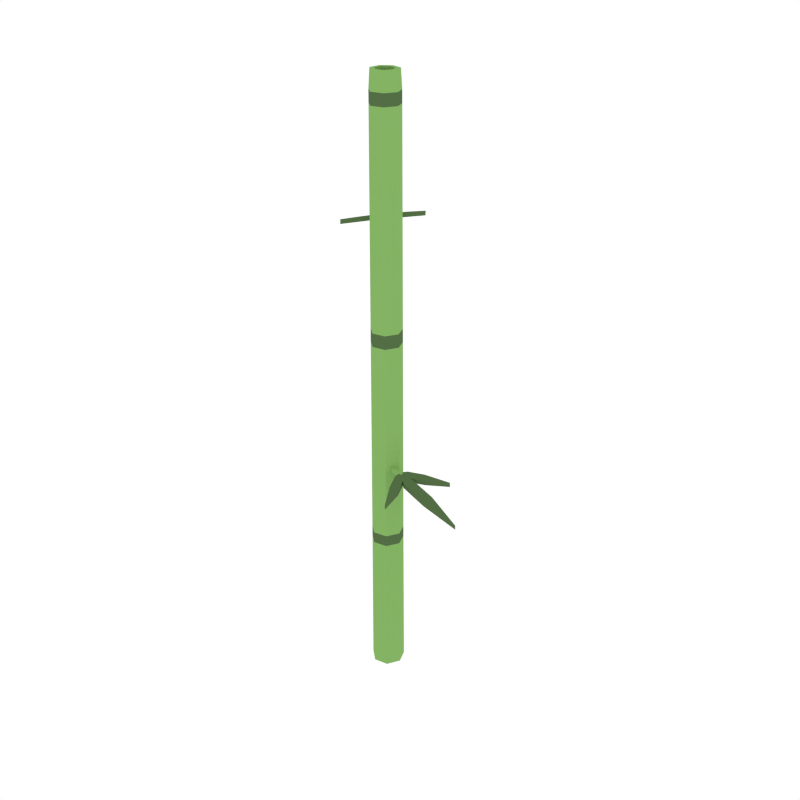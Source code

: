 # Source: Bamboo_2.blend  (saved by Blender 2.79.0; exported with 4.5.12 LTS)
import bpy
from mathutils import Matrix  # noqa: F401  (used for matrix-valued properties, if any)

bpy.ops.wm.read_factory_settings(use_empty=True)
scene = bpy.context.scene
scene.name = 'Scene'

# ---- collections
col_collection_1 = bpy.data.collections.new('Collection 1'); scene.collection.children.link(col_collection_1)

# ---- materials (node trees are filled in below, after node groups)
mat_green = bpy.data.materials.new('Green')
mat_green.alpha_threshold = 0.0
mat_green.diffuse_color = (0.2316, 0.448, 0.1265, 1.0)
mat_green.roughness = 0.5
mat_darkgreen2 = bpy.data.materials.new('DarkGreen2')
mat_darkgreen2.alpha_threshold = 0.0
mat_darkgreen2.diffuse_color = (0.08744, 0.1523, 0.05986, 1.0)
mat_darkgreen2.roughness = 0.5

# ---- material node trees

# ---- world
world_world = bpy.data.worlds.new('World'); scene.world = world_world
world_world.color = (1.0, 1.0, 1.0)
world_world.use_sun_shadow = False
world_world.sun_shadow_jitter_overblur = 0.0
world_world.cycles.sampling_method = 'NONE'
world_world.cycles.sample_map_resolution = 256

# ---- meshes
me_cylinder_020 = bpy.data.meshes.new('Cylinder.020')
me_cylinder_020.from_pydata([(0.02017, -0.001113, -0.003168), (0.0117, -0.01646, -0.003168), (-0.005573, -0.01942, -0.003168), (-0.01865, -0.007748, -0.003168), (-0.01769, 0.009754, -0.003168), (-0.003403, 0.01991, -0.003168), (0.01345, 0.01507, -0.003168), (0.01923, -0.001062, 0.1902), (0.0183, -0.00101, 0.4494), (0.01736, -0.0009585, 0.7087), (0.01008, -0.01417, 0.7087), (0.01062, -0.01494, 0.4494), (0.01116, -0.0157, 0.1902), (-0.004798, -0.01672, 0.7087), (-0.005057, -0.01762, 0.4494), (-0.005315, -0.01852, 0.1902), (-0.01606, -0.006671, 0.7087), (-0.01693, -0.00703, 0.4494), (-0.01779, -0.007389, 0.1902), (-0.01523, 0.008398, 0.7087), (-0.01605, 0.00885, 0.4494), (-0.01687, 0.009302, 0.1902), (-0.002929, 0.01714, 0.7087), (-0.003087, 0.01807, 0.4494), (-0.003245, 0.01899, 0.1902), (0.01158, 0.01298, 0.7087), (0.0122, 0.01368, 0.4494), (0.01282, 0.01438, 0.1902), (0.01119, -0.01574, 0.1762), (-0.005329, -0.01856, 0.1762), (-0.01784, -0.007408, 0.1762), (-0.01691, 0.009326, 0.1762), (-0.003253, 0.01904, 0.1762), (0.01286, 0.01441, 0.1762), (0.01928, -0.001064, 0.1762), (0.01836, -0.001013, 0.4333), (0.01065, -0.01498, 0.4333), (-0.005073, -0.01767, 0.4333), (-0.01698, -0.007052, 0.4333), (-0.0161, 0.008878, 0.4333), (-0.003097, 0.01812, 0.4333), (0.01224, 0.01372, 0.4333), (0.01741, -0.0009612, 0.695), (0.01011, -0.01421, 0.695), (-0.004812, -0.01676, 0.695), (-0.01611, -0.006689, 0.695), (-0.01527, 0.008421, 0.695), (-0.002938, 0.01719, 0.695), (0.01161, 0.01302, 0.695), (0.01608, -0.0008874, 0.7298), (0.00933, -0.01312, 0.7298), (-0.004443, -0.01548, 0.7298), (-0.01487, -0.006176, 0.7298), (-0.0141, 0.007775, 0.7298), (-0.002712, 0.01587, 0.7298), (0.01072, 0.01202, 0.7298), (0.007065, -0.001204, 0.5745), (0.002829, -0.006595, 0.5746), (-0.02585, 0.03058, 0.5688), (-0.02914, 0.03061, 0.5677), (-0.07843, 0.01433, 0.5556), (-0.02436, 0.02299, 0.5709), (-0.02492, 0.02771, 0.5697), (-0.02965, 0.01932, 0.57), (-0.03101, 0.029, 0.5675), (-0.05078, 0.02463, 0.5622), (-0.04917, 0.01486, 0.5647), (-0.09003, 0.07675, 0.5388), (-0.02801, 0.02744, 0.5688), (-0.02443, 0.03189, 0.569), (-0.03624, 0.02938, 0.5658), (-0.02769, 0.04046, 0.5661), (-0.05244, 0.05791, 0.5547), (-0.06105, 0.04622, 0.5544), (-0.02304, 0.05448, 0.5647), (-0.01343, 0.05255, 0.5681), (-0.01727, 0.03249, 0.5711), (-0.02669, 0.03462, 0.5677), (-0.02086, 0.02724, 0.5711), (-0.02542, 0.02837, 0.5694), (-0.01192, 0.08209, 0.5624), (0.006839, -0.001053, 0.569), (0.002602, -0.006445, 0.5691), (-0.02607, 0.03073, 0.5633), (-0.02937, 0.03076, 0.5622), (-0.02988, 0.01947, 0.5644), (-0.02459, 0.02314, 0.5653), (-0.02515, 0.02786, 0.5641), (-0.0494, 0.01501, 0.5592), (-0.03123, 0.02915, 0.562), (-0.05101, 0.02478, 0.5566), (-0.07866, 0.01448, 0.55), (-0.03647, 0.02953, 0.5602), (-0.02824, 0.02759, 0.5632), (-0.02466, 0.03204, 0.5634), (-0.06127, 0.04637, 0.5489), (-0.02792, 0.04061, 0.5606), (-0.05267, 0.05806, 0.5491), (-0.09025, 0.0769, 0.5333), (-0.01215, 0.08224, 0.5569), (-0.02327, 0.05463, 0.5591), (-0.01749, 0.03264, 0.5656), (-0.01366, 0.05271, 0.5626), (-0.02109, 0.02739, 0.5655), (-0.02692, 0.03477, 0.5621), (-0.02565, 0.02852, 0.5638), (-0.009056, -0.005401, 0.2867), (-0.008397, 0.001424, 0.2868), (0.0358, -0.01441, 0.281), (0.03859, -0.01266, 0.2799), (0.07131, 0.02763, 0.2678), (0.03046, -0.008821, 0.2831), (0.03347, -0.01249, 0.2819), (0.03293, -0.002881, 0.2822), (0.03929, -0.0103, 0.2797), (0.05359, 0.004045, 0.2744), (0.04697, 0.0114, 0.2769), (0.1147, -0.01867, 0.251), (0.03593, -0.0106, 0.281), (0.03531, -0.01628, 0.2812), (0.04391, -0.007797, 0.278), (0.04268, -0.02174, 0.2783), (0.07294, -0.02308, 0.2669), (0.07387, -0.008592, 0.2666), (0.04633, -0.03606, 0.2769), (0.0372, -0.03961, 0.2803), (0.0296, -0.02065, 0.2833), (0.03869, -0.01736, 0.2799), (0.0298, -0.01429, 0.2833), (0.03425, -0.01279, 0.2816), (0.05186, -0.0653, 0.2746), (-0.008784, -0.005406, 0.2812), (-0.008125, 0.00142, 0.2813), (0.03607, -0.01441, 0.2755), (0.03887, -0.01267, 0.2744), (0.0332, -0.002886, 0.2766), (0.03073, -0.008826, 0.2775), (0.03374, -0.0125, 0.2763), (0.04724, 0.0114, 0.2714), (0.03956, -0.0103, 0.2742), (0.05386, 0.00404, 0.2688), (0.07159, 0.02763, 0.2622), (0.04418, -0.007802, 0.2724), (0.03621, -0.01061, 0.2754), (0.03559, -0.01628, 0.2756), (0.07415, -0.008597, 0.2611), (0.04295, -0.02174, 0.2728), (0.07321, -0.02309, 0.2613), (0.115, -0.01867, 0.2455), (0.05213, -0.0653, 0.2691), (0.0466, -0.03606, 0.2713), (0.02988, -0.02065, 0.2778), (0.03747, -0.03962, 0.2748), (0.03007, -0.01429, 0.2777), (0.03896, -0.01736, 0.2743), (0.03452, -0.01279, 0.276), (0.01092, -0.0006029, 0.7298), (0.006338, -0.008915, 0.7298), (-0.003018, -0.01051, 0.7298), (-0.0101, -0.004196, 0.7298), (-0.009579, 0.005282, 0.7298), (-0.001843, 0.01078, 0.7298), (0.007281, 0.008163, 0.7298), (0.01056, -0.0005829, 0.5123), (0.006129, -0.00862, 0.5123), (-0.002918, -0.01017, 0.5123), (-0.009768, -0.004057, 0.5123), (-0.009262, 0.005107, 0.5123), (-0.001782, 0.01043, 0.5123), (0.00704, 0.007893, 0.5123)], [], [(0, 1, 2, 3, 4, 5, 6), (33, 27, 7, 34), (41, 26, 8, 35), (48, 25, 9, 42), (55, 49, 9, 25), (32, 24, 27, 33), (40, 23, 26, 41), (47, 22, 25, 48), (22, 54, 55, 25), (31, 21, 24, 32), (39, 20, 23, 40), (46, 19, 22, 47), (19, 53, 54, 22), (30, 18, 21, 31), (38, 17, 20, 39), (45, 16, 19, 46), (16, 52, 53, 19), (29, 15, 18, 30), (37, 14, 17, 38), (44, 13, 16, 45), (13, 51, 52, 16), (28, 12, 15, 29), (36, 11, 14, 37), (43, 10, 13, 44), (10, 50, 51, 13), (34, 7, 12, 28), (35, 8, 11, 36), (42, 9, 10, 43), (0, 34, 28, 1), (1, 28, 29, 2), (2, 29, 30, 3), (3, 30, 31, 4), (4, 31, 32, 5), (5, 32, 33, 6), (6, 33, 34, 0), (7, 35, 36, 12), (12, 36, 37, 15), (15, 37, 38, 18), (18, 38, 39, 21), (21, 39, 40, 24), (24, 40, 41, 27), (27, 41, 35, 7), (8, 42, 43, 11), (11, 43, 44, 14), (14, 44, 45, 17), (17, 45, 46, 20), (20, 46, 47, 23), (23, 47, 48, 26), (26, 48, 42, 8), (9, 49, 50, 10), (57, 56, 58, 59), (63, 61, 62, 64), (66, 63, 64, 65), (60, 66, 65), (70, 68, 69, 71), (73, 70, 71, 72), (67, 73, 72), (74, 77, 76, 75), (77, 79, 78, 76), (80, 74, 75), (82, 84, 83, 81), (85, 89, 87, 86), (88, 90, 89, 85), (91, 90, 88), (92, 96, 94, 93), (95, 97, 96, 92), (98, 97, 95), (100, 102, 101, 104), (104, 101, 103, 105), (99, 102, 100), (72, 97, 98, 67), (80, 99, 100, 74), (76, 101, 102, 75), (78, 103, 101, 76), (58, 83, 84, 59), (74, 100, 104, 77), (59, 84, 82, 57), (79, 105, 103, 78), (56, 81, 83, 58), (75, 102, 99, 80), (77, 104, 105, 79), (63, 85, 86, 61), (61, 86, 87, 62), (66, 88, 85, 63), (62, 87, 89, 64), (64, 89, 90, 65), (60, 91, 88, 66), (65, 90, 91, 60), (70, 92, 93, 68), (68, 93, 94, 69), (73, 95, 92, 70), (69, 94, 96, 71), (71, 96, 97, 72), (67, 98, 95, 73), (49, 55, 162, 156), (107, 106, 108, 109), (113, 111, 112, 114), (116, 113, 114, 115), (110, 116, 115), (120, 118, 119, 121), (123, 120, 121, 122), (117, 123, 122), (124, 127, 126, 125), (127, 129, 128, 126), (130, 124, 125), (132, 134, 133, 131), (135, 139, 137, 136), (138, 140, 139, 135), (141, 140, 138), (142, 146, 144, 143), (145, 147, 146, 142), (148, 147, 145), (150, 152, 151, 154), (154, 151, 153, 155), (149, 152, 150), (122, 147, 148, 117), (130, 149, 150, 124), (126, 151, 152, 125), (128, 153, 151, 126), (108, 133, 134, 109), (124, 150, 154, 127), (109, 134, 132, 107), (129, 155, 153, 128), (106, 131, 133, 108), (125, 152, 149, 130), (127, 154, 155, 129), (113, 135, 136, 111), (111, 136, 137, 112), (116, 138, 135, 113), (112, 137, 139, 114), (114, 139, 140, 115), (110, 141, 138, 116), (115, 140, 141, 110), (120, 142, 143, 118), (118, 143, 144, 119), (123, 145, 142, 120), (119, 144, 146, 121), (121, 146, 147, 122), (117, 148, 145, 123), (162, 161, 168, 169), (54, 53, 160, 161), (52, 51, 158, 159), (50, 49, 156, 157), (55, 54, 161, 162), (53, 52, 159, 160), (51, 50, 157, 158), (163, 169, 168, 167, 166, 165, 164), (160, 159, 166, 167), (158, 157, 164, 165), (156, 162, 169, 163), (161, 160, 167, 168), (159, 158, 165, 166), (157, 156, 163, 164)])
me_cylinder_020.polygons.foreach_set('material_index', [0, 1, 1, 1, 0, 1, 1, 1, 0, 1, 1, 1, 0, 1, 1, 1, 0, 1, 1, 1, 0, 1, 1, 1, 0, 1, 1, 1, 0, 0, 0, 0, 0, 0, 0, 0, 0, 0, 0, 0, 0, 0, 0, 0, 0, 0, 0, 0, 0, 0, 0, 1, 1, 1, 1, 1, 1, 1, 1, 1, 0, 1, 1, 1, 1, 1, 1, 1, 1, 1, 1, 1, 1, 1, 0, 1, 0, 1, 0, 1, 1, 1, 1, 1, 1, 1, 1, 1, 1, 1, 1, 1, 1, 1, 0, 0, 1, 1, 1, 1, 1, 1, 1, 1, 1, 0, 1, 1, 1, 1, 1, 1, 1, 1, 1, 1, 1, 1, 1, 0, 1, 0, 1, 0, 1, 1, 1, 1, 1, 1, 1, 1, 1, 1, 1, 1, 1, 1, 1, 0, 0, 0, 0, 0, 0, 0, 0, 0, 0, 0, 0, 0, 0])
me_cylinder_020.materials.append(mat_green)
me_cylinder_020.materials.append(mat_darkgreen2)
me_cylinder_020.use_remesh_preserve_volume = False
me_cylinder_020.use_remesh_preserve_attributes = False
me_cylinder_020.use_mirror_vertex_groups = False
me_cylinder_020.update()

# ---- objects
ob_bamboo_2 = bpy.data.objects.new('Bamboo_2', me_cylinder_020)

# ---- transforms, parenting, visibility, modifiers, constraints
ob_bamboo_2.location = (0.0, 0.0, 0.0)
ob_bamboo_2.lineart.crease_threshold = 0.0

# ---- collection membership
col_collection_1.objects.link(ob_bamboo_2)

# ---- scene / render settings (as saved in the file)
scene.frame_start = 1; scene.frame_end = 250; scene.frame_set(0)
scene.render.engine = 'CYCLES'
scene.render.resolution_x = 1000
scene.render.resolution_y = 1000
scene.render.dither_intensity = 0.0
scene.cycles.samples = 200
scene.cycles.sampling_pattern = 'TABULATED_SOBOL'
scene.cycles.light_sampling_threshold = 0.0
scene.cycles.use_adaptive_sampling = False
scene.cycles.use_light_tree = False
scene.cycles.caustics_reflective = False
scene.cycles.caustics_refractive = False
scene.cycles.blur_glossy = 0.0
scene.cycles.max_bounces = 2
scene.cycles.pixel_filter_type = 'GAUSSIAN'
scene.cycles.sample_clamp_indirect = 0.0
scene.view_settings.view_transform = 'Standard'
bpy.context.view_layer.update()

# ---- added for rendering (the .blend has no active camera): camera
cam_auto = bpy.data.cameras.new('AutoCamera')
cam_auto.lens = 50.0
cam_auto.sensor_width = 36.0
cam_auto.clip_end = 1000.0
ob_auto_camera = bpy.data.objects.new('AutoCamera', cam_auto)
scene.collection.objects.link(ob_auto_camera)
ob_auto_camera.location = (0.729785, -0.852413, 0.937262)
ob_auto_camera.rotation_euler = (1.09748, -7.21219e-08, 0.694738)
scene.camera = ob_auto_camera
bpy.context.view_layer.update()
